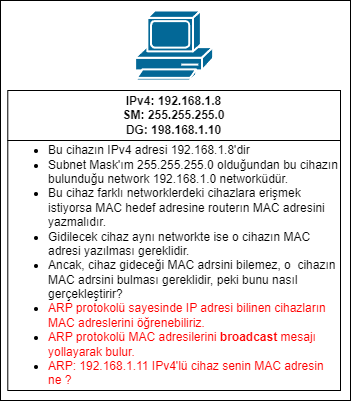

The diagram above was exported from draw.io. Its source (the exported page's mxGraphModel, read from the mxfile embedded in the PNG):
<mxGraphModel dx="724" dy="407" grid="1" gridSize="10" guides="1" tooltips="1" connect="1" arrows="1" fold="1" page="1" pageScale="1" pageWidth="827" pageHeight="1169" math="0" shadow="0">
  <root>
    <mxCell id="0" />
    <mxCell id="1" parent="0" />
    <mxCell id="Ajonya1975A_wiDBvsJO-9" value="" style="rounded=0;whiteSpace=wrap;html=1;" vertex="1" parent="1">
      <mxGeometry x="60" y="10" width="350" height="400" as="geometry" />
    </mxCell>
    <mxCell id="Ajonya1975A_wiDBvsJO-2" value="" style="shape=mxgraph.cisco.computers_and_peripherals.pc;html=1;pointerEvents=1;dashed=0;fillColor=#036897;strokeColor=#ffffff;strokeWidth=2;verticalLabelPosition=bottom;verticalAlign=top;align=center;outlineConnect=0;" vertex="1" parent="1">
      <mxGeometry x="194.64" y="20" width="78" height="70" as="geometry" />
    </mxCell>
    <mxCell id="Ajonya1975A_wiDBvsJO-3" value="&lt;div style=&quot;text-align: left;&quot;&gt;&lt;ul&gt;&lt;li&gt;&lt;span style=&quot;background-color: initial;&quot;&gt;Bu cihazın IPv4 adresi 192.168.1.8'dir&lt;/span&gt;&lt;/li&gt;&lt;li&gt;&lt;span style=&quot;background-color: initial;&quot;&gt;Subnet Mask'ım 255.255.255.0 olduğundan bu&amp;nbsp;&lt;/span&gt;&lt;span style=&quot;background-color: initial;&quot;&gt;cihazın bulunduğu network 192.168.1.0 networküdür.&lt;/span&gt;&lt;/li&gt;&lt;li&gt;&lt;span style=&quot;background-color: initial;&quot;&gt;Bu cihaz farklı networklerdeki cihazlara erişmek istiyorsa MAC hedef adresine routerın MAC adresini yazmalıdır.&lt;/span&gt;&lt;/li&gt;&lt;li&gt;&lt;span style=&quot;background-color: initial;&quot;&gt;Gidilecek cihaz aynı networkte ise o cihazın MAC adresi yazılması gereklidir.&lt;/span&gt;&lt;/li&gt;&lt;li&gt;Ancak, cihaz gideceği MAC adrsini bilemez, o&amp;nbsp; cihazın MAC adrsini bulması gereklidir, peki bunu nasıl gerçekleştirir?&lt;/li&gt;&lt;li&gt;&lt;span style=&quot;color: rgb(255, 0, 0);&quot;&gt;ARP protokolü sayesinde IP adresi bilinen cihazların MAC adreslerini öğrenebiliriz.&lt;/span&gt;&lt;/li&gt;&lt;li&gt;&lt;span style=&quot;color: rgb(255, 0, 0);&quot;&gt;ARP protokolü MAC adresilerini&amp;nbsp;&lt;/span&gt;&lt;b style=&quot;border-color: var(--border-color); color: rgb(255, 0, 0);&quot;&gt;broadcast&lt;/b&gt;&lt;span style=&quot;color: rgb(255, 0, 0);&quot;&gt;&amp;nbsp;mesajı yollayarak bulur.&lt;/span&gt;&lt;/li&gt;&lt;li&gt;&lt;span style=&quot;color: rgb(255, 0, 0);&quot;&gt;ARP: 192.168.1.11 IPv4'lü cihaz senin MAC adresin ne ?&lt;/span&gt;&lt;/li&gt;&lt;/ul&gt;&lt;/div&gt;" style="rounded=0;whiteSpace=wrap;html=1;" vertex="1" parent="1">
      <mxGeometry x="67.29" y="150" width="332.71" height="250" as="geometry" />
    </mxCell>
    <mxCell id="Ajonya1975A_wiDBvsJO-5" value="&lt;font color=&quot;#0a0a0a&quot;&gt;&lt;b&gt;IPv4:&amp;nbsp;&lt;font style=&quot;border-color: var(--border-color);&quot;&gt;192.168.1&lt;/font&gt;.8&lt;br&gt;SM: 255.255.255.0&lt;br&gt;DG: 198.168.1.10&lt;/b&gt;&lt;br&gt;&lt;/font&gt;" style="rounded=0;whiteSpace=wrap;html=1;" vertex="1" parent="1">
      <mxGeometry x="67.28" y="100" width="332.72" height="50" as="geometry" />
    </mxCell>
  </root>
</mxGraphModel>